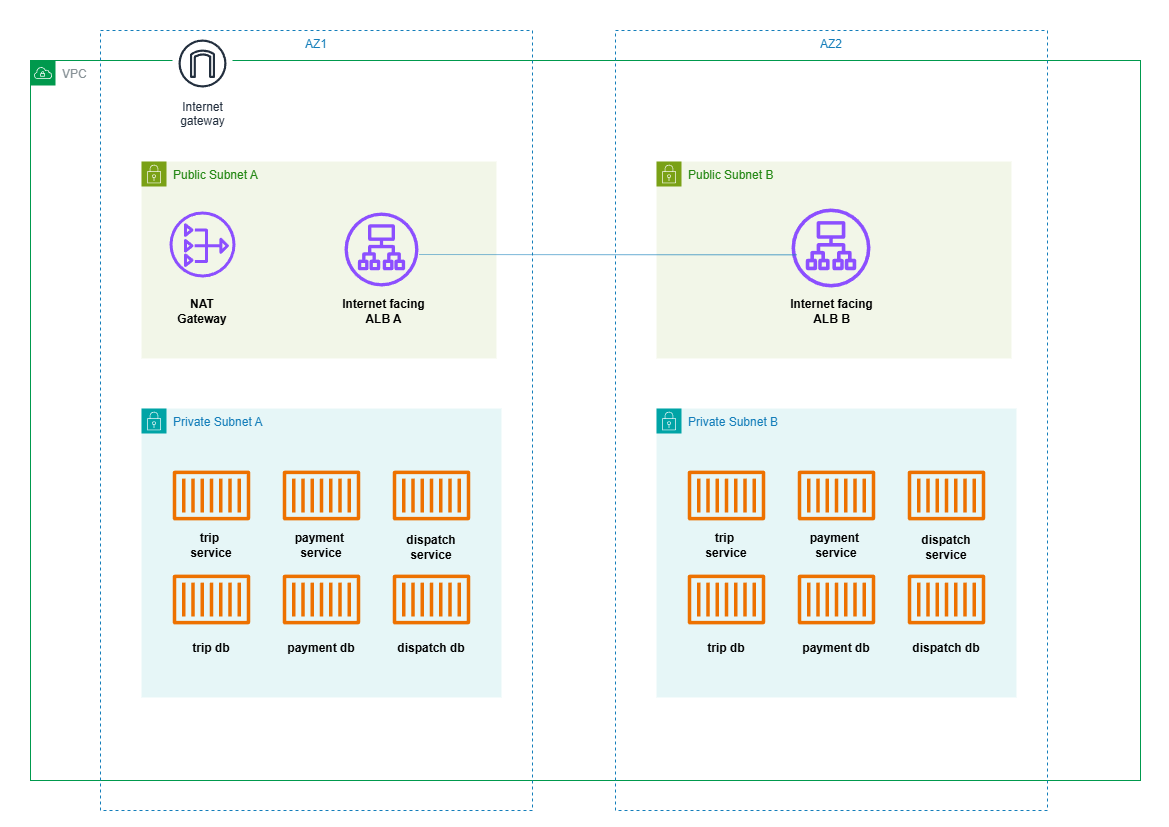

The diagram above was exported from draw.io. Its source (the exported page's mxGraphModel, read from the mxfile embedded in the PNG):
<mxGraphModel dx="1923" dy="1174" grid="0" gridSize="10" guides="1" tooltips="1" connect="1" arrows="1" fold="1" page="1" pageScale="1" pageWidth="1169" pageHeight="827" background="#FFFFFF" math="0" shadow="0">
  <root>
    <mxCell id="0" />
    <mxCell id="1" parent="0" />
    <mxCell id="1eSMG0iWOfCtCLYaDprS-4" parent="1" style="sketch=0;outlineConnect=0;gradientColor=none;html=1;fontSize=12;fontStyle=0;shape=mxgraph.aws4.group;grIcon=mxgraph.aws4.group_vpc;strokeColor=#00994D;fillColor=none;verticalAlign=top;align=left;spacingLeft=30;fontColor=#879196;dashed=0;movable=1;resizable=1;rotatable=1;deletable=1;editable=1;locked=0;connectable=1;" value="VPC" vertex="1">
      <mxGeometry height="720" width="1110" x="30" y="60" as="geometry" />
    </mxCell>
    <mxCell id="1eSMG0iWOfCtCLYaDprS-14" parent="1" style="points=[[0,0],[0.25,0],[0.5,0],[0.75,0],[1,0],[1,0.25],[1,0.5],[1,0.75],[1,1],[0.75,1],[0.5,1],[0.25,1],[0,1],[0,0.75],[0,0.5],[0,0.25]];outlineConnect=0;gradientColor=none;html=1;whiteSpace=wrap;fontSize=12;fontStyle=0;container=0;pointerEvents=0;collapsible=0;recursiveResize=0;shape=mxgraph.aws4.group;grIcon=mxgraph.aws4.group_security_group;grStroke=0;strokeColor=#00A4A6;fillColor=#E6F6F7;verticalAlign=top;align=left;spacingLeft=30;fontColor=#147EBA;dashed=0;" value="Private Subnet A" vertex="1">
      <mxGeometry height="289" width="360" x="141" y="408" as="geometry" />
    </mxCell>
    <mxCell id="1eSMG0iWOfCtCLYaDprS-16" parent="1" style="points=[[0,0],[0.25,0],[0.5,0],[0.75,0],[1,0],[1,0.25],[1,0.5],[1,0.75],[1,1],[0.75,1],[0.5,1],[0.25,1],[0,1],[0,0.75],[0,0.5],[0,0.25]];outlineConnect=0;gradientColor=none;html=1;whiteSpace=wrap;fontSize=12;fontStyle=0;container=1;pointerEvents=0;collapsible=0;recursiveResize=0;shape=mxgraph.aws4.group;grIcon=mxgraph.aws4.group_security_group;grStroke=0;strokeColor=#7AA116;fillColor=#F2F6E8;verticalAlign=top;align=left;spacingLeft=30;fontColor=#248814;dashed=0;" value="Public Subnet A" vertex="1">
      <mxGeometry height="197" width="355" x="141" y="161" as="geometry" />
    </mxCell>
    <mxCell id="1eSMG0iWOfCtCLYaDprS-18" parent="1eSMG0iWOfCtCLYaDprS-16" style="sketch=0;outlineConnect=0;fontColor=#232F3E;gradientColor=none;fillColor=#8C4FFF;strokeColor=none;dashed=0;verticalLabelPosition=bottom;verticalAlign=top;align=center;html=1;fontSize=12;fontStyle=0;aspect=fixed;pointerEvents=1;shape=mxgraph.aws4.nat_gateway;" value="" vertex="1">
      <mxGeometry height="66" width="66" x="28" y="50" as="geometry" />
    </mxCell>
    <mxCell id="1eSMG0iWOfCtCLYaDprS-17" parent="1eSMG0iWOfCtCLYaDprS-16" style="sketch=0;outlineConnect=0;fontColor=#232F3E;gradientColor=none;fillColor=#8C4FFF;strokeColor=none;dashed=0;verticalLabelPosition=bottom;verticalAlign=top;align=center;html=1;fontSize=12;fontStyle=0;aspect=fixed;pointerEvents=1;shape=mxgraph.aws4.application_load_balancer;" value="" vertex="1">
      <mxGeometry height="74" width="74" x="203" y="51" as="geometry" />
    </mxCell>
    <mxCell id="1eSMG0iWOfCtCLYaDprS-19" parent="1" style="fillColor=none;strokeColor=#147EBA;dashed=1;verticalAlign=top;fontStyle=0;fontColor=#147EBA;whiteSpace=wrap;html=1;" value="AZ1" vertex="1">
      <mxGeometry height="780" width="432" x="100" y="30" as="geometry" />
    </mxCell>
    <mxCell id="1eSMG0iWOfCtCLYaDprS-20" parent="1" style="sketch=0;outlineConnect=0;fontColor=#232F3E;gradientColor=none;fillColor=#ED7100;strokeColor=none;dashed=0;verticalLabelPosition=bottom;verticalAlign=top;align=center;html=1;fontSize=12;fontStyle=0;aspect=fixed;pointerEvents=1;shape=mxgraph.aws4.container_1;" value="" vertex="1">
      <mxGeometry height="50" width="77.42" x="172.28999999999996" y="470" as="geometry" />
    </mxCell>
    <mxCell id="1eSMG0iWOfCtCLYaDprS-21" parent="1" style="sketch=0;outlineConnect=0;fontColor=#232F3E;gradientColor=none;fillColor=#ED7100;strokeColor=none;dashed=0;verticalLabelPosition=bottom;verticalAlign=top;align=center;html=1;fontSize=12;fontStyle=0;aspect=fixed;pointerEvents=1;shape=mxgraph.aws4.container_1;" value="" vertex="1">
      <mxGeometry height="50" width="77.42" x="392.28999999999996" y="470" as="geometry" />
    </mxCell>
    <mxCell id="1eSMG0iWOfCtCLYaDprS-22" parent="1" style="sketch=0;outlineConnect=0;fontColor=#232F3E;gradientColor=none;fillColor=#ED7100;strokeColor=none;dashed=0;verticalLabelPosition=bottom;verticalAlign=top;align=center;html=1;fontSize=12;fontStyle=0;aspect=fixed;pointerEvents=1;shape=mxgraph.aws4.container_1;" value="" vertex="1">
      <mxGeometry height="50" width="77.42" x="282.28999999999996" y="470" as="geometry" />
    </mxCell>
    <mxCell id="1eSMG0iWOfCtCLYaDprS-23" parent="1" style="sketch=0;outlineConnect=0;fontColor=#232F3E;gradientColor=none;fillColor=#ED7100;strokeColor=none;dashed=0;verticalLabelPosition=bottom;verticalAlign=top;align=center;html=1;fontSize=12;fontStyle=0;aspect=fixed;pointerEvents=1;shape=mxgraph.aws4.container_1;" value="" vertex="1">
      <mxGeometry height="50" width="77.42" x="172.28999999999996" y="574" as="geometry" />
    </mxCell>
    <mxCell id="1eSMG0iWOfCtCLYaDprS-24" parent="1" style="sketch=0;outlineConnect=0;fontColor=#232F3E;gradientColor=none;fillColor=#ED7100;strokeColor=none;dashed=0;verticalLabelPosition=bottom;verticalAlign=top;align=center;html=1;fontSize=12;fontStyle=0;aspect=fixed;pointerEvents=1;shape=mxgraph.aws4.container_1;" value="" vertex="1">
      <mxGeometry height="50" width="77.42" x="282.28999999999996" y="574" as="geometry" />
    </mxCell>
    <mxCell id="1eSMG0iWOfCtCLYaDprS-25" parent="1" style="sketch=0;outlineConnect=0;fontColor=#232F3E;gradientColor=none;fillColor=#ED7100;strokeColor=none;dashed=0;verticalLabelPosition=bottom;verticalAlign=top;align=center;html=1;fontSize=12;fontStyle=0;aspect=fixed;pointerEvents=1;shape=mxgraph.aws4.container_1;" value="" vertex="1">
      <mxGeometry height="50" width="77.42" x="392.28999999999996" y="574" as="geometry" />
    </mxCell>
    <mxCell id="1eSMG0iWOfCtCLYaDprS-26" parent="1" style="text;html=1;whiteSpace=wrap;strokeColor=none;fillColor=none;align=center;verticalAlign=middle;rounded=0;fontStyle=1" value="NAT Gateway" vertex="1">
      <mxGeometry height="30" width="60" x="172" y="296" as="geometry" />
    </mxCell>
    <mxCell id="1eSMG0iWOfCtCLYaDprS-27" parent="1" style="text;html=1;whiteSpace=wrap;strokeColor=none;fillColor=none;align=center;verticalAlign=middle;rounded=0;fontStyle=1" value="Internet facing&lt;br&gt;ALB A" vertex="1">
      <mxGeometry height="40" width="105" x="331" y="291" as="geometry" />
    </mxCell>
    <mxCell id="1eSMG0iWOfCtCLYaDprS-29" parent="1" style="sketch=0;outlineConnect=0;fontColor=#232F3E;gradientColor=none;strokeColor=#232F3E;fillColor=#ffffff;verticalLabelPosition=bottom;verticalAlign=top;align=center;html=1;fontSize=12;fontStyle=0;aspect=fixed;shape=mxgraph.aws4.resourceIcon;resIcon=mxgraph.aws4.internet_gateway;" value="Internet&#10;gateway" vertex="1">
      <mxGeometry height="60" width="60" x="172" y="33" as="geometry" />
    </mxCell>
    <mxCell id="1eSMG0iWOfCtCLYaDprS-30" parent="1" style="text;html=1;whiteSpace=wrap;strokeColor=none;fillColor=none;align=center;verticalAlign=middle;rounded=0;fontStyle=1" value="trip db" vertex="1">
      <mxGeometry height="24" width="60" x="181" y="636" as="geometry" />
    </mxCell>
    <mxCell id="1eSMG0iWOfCtCLYaDprS-31" parent="1" style="text;html=1;whiteSpace=wrap;strokeColor=none;fillColor=none;align=center;verticalAlign=middle;rounded=0;fontStyle=1" value="payment db" vertex="1">
      <mxGeometry height="40" width="74" x="284" y="628" as="geometry" />
    </mxCell>
    <mxCell id="1eSMG0iWOfCtCLYaDprS-32" parent="1" style="text;html=1;whiteSpace=wrap;strokeColor=none;fillColor=none;align=center;verticalAlign=middle;rounded=0;fontStyle=1" value="dispatch db" vertex="1">
      <mxGeometry height="40" width="74" x="394" y="628" as="geometry" />
    </mxCell>
    <mxCell id="1eSMG0iWOfCtCLYaDprS-33" parent="1" style="text;html=1;whiteSpace=wrap;strokeColor=none;fillColor=none;align=center;verticalAlign=middle;rounded=0;fontStyle=1" value="trip&amp;nbsp;&lt;div&gt;service&lt;/div&gt;" vertex="1">
      <mxGeometry height="40" width="58.5" x="181.75" y="525" as="geometry" />
    </mxCell>
    <mxCell id="1eSMG0iWOfCtCLYaDprS-34" parent="1" style="text;html=1;whiteSpace=wrap;strokeColor=none;fillColor=none;align=center;verticalAlign=middle;rounded=0;fontStyle=1" value="payment&amp;nbsp;&lt;div&gt;service&lt;/div&gt;" vertex="1">
      <mxGeometry height="40" width="64.15" x="288.93000000000006" y="525" as="geometry" />
    </mxCell>
    <mxCell id="1eSMG0iWOfCtCLYaDprS-35" parent="1" style="text;html=1;whiteSpace=wrap;strokeColor=none;fillColor=none;align=center;verticalAlign=middle;rounded=0;fontStyle=1" value="dispatch service" vertex="1">
      <mxGeometry height="40" width="60" x="401" y="527" as="geometry" />
    </mxCell>
    <mxCell id="bKxEVb6XhYek9C3zvGrT-26" parent="1" style="points=[[0,0],[0.25,0],[0.5,0],[0.75,0],[1,0],[1,0.25],[1,0.5],[1,0.75],[1,1],[0.75,1],[0.5,1],[0.25,1],[0,1],[0,0.75],[0,0.5],[0,0.25]];outlineConnect=0;gradientColor=none;html=1;whiteSpace=wrap;fontSize=12;fontStyle=0;container=0;pointerEvents=0;collapsible=0;recursiveResize=0;shape=mxgraph.aws4.group;grIcon=mxgraph.aws4.group_security_group;grStroke=0;strokeColor=#00A4A6;fillColor=#E6F6F7;verticalAlign=top;align=left;spacingLeft=30;fontColor=#147EBA;dashed=0;" value="Private Subnet B" vertex="1">
      <mxGeometry height="289" width="360" x="656" y="408" as="geometry" />
    </mxCell>
    <mxCell id="bKxEVb6XhYek9C3zvGrT-27" parent="1" style="points=[[0,0],[0.25,0],[0.5,0],[0.75,0],[1,0],[1,0.25],[1,0.5],[1,0.75],[1,1],[0.75,1],[0.5,1],[0.25,1],[0,1],[0,0.75],[0,0.5],[0,0.25]];outlineConnect=0;gradientColor=none;html=1;whiteSpace=wrap;fontSize=12;fontStyle=0;container=1;pointerEvents=0;collapsible=0;recursiveResize=0;shape=mxgraph.aws4.group;grIcon=mxgraph.aws4.group_security_group;grStroke=0;strokeColor=#7AA116;fillColor=#F2F6E8;verticalAlign=top;align=left;spacingLeft=30;fontColor=#248814;dashed=0;" value="Public Subnet B" vertex="1">
      <mxGeometry height="197" width="355" x="656" y="161" as="geometry" />
    </mxCell>
    <mxCell id="bKxEVb6XhYek9C3zvGrT-29" parent="bKxEVb6XhYek9C3zvGrT-27" style="sketch=0;outlineConnect=0;fontColor=#232F3E;gradientColor=none;fillColor=#8C4FFF;strokeColor=none;dashed=0;verticalLabelPosition=bottom;verticalAlign=top;align=center;html=1;fontSize=12;fontStyle=0;aspect=fixed;pointerEvents=1;shape=mxgraph.aws4.application_load_balancer;" value="" vertex="1">
      <mxGeometry height="79" width="79" x="135" y="47" as="geometry" />
    </mxCell>
    <mxCell id="bKxEVb6XhYek9C3zvGrT-30" parent="1" style="fillColor=none;strokeColor=#147EBA;dashed=1;verticalAlign=top;fontStyle=0;fontColor=#147EBA;whiteSpace=wrap;html=1;" value="AZ2" vertex="1">
      <mxGeometry height="780" width="432" x="615" y="30" as="geometry" />
    </mxCell>
    <mxCell id="bKxEVb6XhYek9C3zvGrT-31" parent="1" style="sketch=0;outlineConnect=0;fontColor=#232F3E;gradientColor=none;fillColor=#ED7100;strokeColor=none;dashed=0;verticalLabelPosition=bottom;verticalAlign=top;align=center;html=1;fontSize=12;fontStyle=0;aspect=fixed;pointerEvents=1;shape=mxgraph.aws4.container_1;" value="" vertex="1">
      <mxGeometry height="50" width="77.42" x="687.29" y="470" as="geometry" />
    </mxCell>
    <mxCell id="bKxEVb6XhYek9C3zvGrT-32" parent="1" style="sketch=0;outlineConnect=0;fontColor=#232F3E;gradientColor=none;fillColor=#ED7100;strokeColor=none;dashed=0;verticalLabelPosition=bottom;verticalAlign=top;align=center;html=1;fontSize=12;fontStyle=0;aspect=fixed;pointerEvents=1;shape=mxgraph.aws4.container_1;" value="" vertex="1">
      <mxGeometry height="50" width="77.42" x="907.29" y="470" as="geometry" />
    </mxCell>
    <mxCell id="bKxEVb6XhYek9C3zvGrT-33" parent="1" style="sketch=0;outlineConnect=0;fontColor=#232F3E;gradientColor=none;fillColor=#ED7100;strokeColor=none;dashed=0;verticalLabelPosition=bottom;verticalAlign=top;align=center;html=1;fontSize=12;fontStyle=0;aspect=fixed;pointerEvents=1;shape=mxgraph.aws4.container_1;" value="" vertex="1">
      <mxGeometry height="50" width="77.42" x="797.29" y="470" as="geometry" />
    </mxCell>
    <mxCell id="bKxEVb6XhYek9C3zvGrT-34" parent="1" style="sketch=0;outlineConnect=0;fontColor=#232F3E;gradientColor=none;fillColor=#ED7100;strokeColor=none;dashed=0;verticalLabelPosition=bottom;verticalAlign=top;align=center;html=1;fontSize=12;fontStyle=0;aspect=fixed;pointerEvents=1;shape=mxgraph.aws4.container_1;" value="" vertex="1">
      <mxGeometry height="50" width="77.42" x="687.29" y="574" as="geometry" />
    </mxCell>
    <mxCell id="bKxEVb6XhYek9C3zvGrT-35" parent="1" style="sketch=0;outlineConnect=0;fontColor=#232F3E;gradientColor=none;fillColor=#ED7100;strokeColor=none;dashed=0;verticalLabelPosition=bottom;verticalAlign=top;align=center;html=1;fontSize=12;fontStyle=0;aspect=fixed;pointerEvents=1;shape=mxgraph.aws4.container_1;" value="" vertex="1">
      <mxGeometry height="50" width="77.42" x="797.29" y="574" as="geometry" />
    </mxCell>
    <mxCell id="bKxEVb6XhYek9C3zvGrT-36" parent="1" style="sketch=0;outlineConnect=0;fontColor=#232F3E;gradientColor=none;fillColor=#ED7100;strokeColor=none;dashed=0;verticalLabelPosition=bottom;verticalAlign=top;align=center;html=1;fontSize=12;fontStyle=0;aspect=fixed;pointerEvents=1;shape=mxgraph.aws4.container_1;" value="" vertex="1">
      <mxGeometry height="50" width="77.42" x="907.29" y="574" as="geometry" />
    </mxCell>
    <mxCell id="bKxEVb6XhYek9C3zvGrT-38" parent="1" style="text;html=1;whiteSpace=wrap;strokeColor=none;fillColor=none;align=center;verticalAlign=middle;rounded=0;fontStyle=1" value="Internet facing&lt;br&gt;ALB B" vertex="1">
      <mxGeometry height="40" width="105" x="778.5" y="291" as="geometry" />
    </mxCell>
    <mxCell id="bKxEVb6XhYek9C3zvGrT-40" parent="1" style="text;html=1;whiteSpace=wrap;strokeColor=none;fillColor=none;align=center;verticalAlign=middle;rounded=0;fontStyle=1" value="trip db" vertex="1">
      <mxGeometry height="24" width="60" x="696" y="636" as="geometry" />
    </mxCell>
    <mxCell id="bKxEVb6XhYek9C3zvGrT-41" parent="1" style="text;html=1;whiteSpace=wrap;strokeColor=none;fillColor=none;align=center;verticalAlign=middle;rounded=0;fontStyle=1" value="payment db" vertex="1">
      <mxGeometry height="40" width="74" x="799" y="628" as="geometry" />
    </mxCell>
    <mxCell id="bKxEVb6XhYek9C3zvGrT-42" parent="1" style="text;html=1;whiteSpace=wrap;strokeColor=none;fillColor=none;align=center;verticalAlign=middle;rounded=0;fontStyle=1" value="dispatch db" vertex="1">
      <mxGeometry height="40" width="74" x="909" y="628" as="geometry" />
    </mxCell>
    <mxCell id="bKxEVb6XhYek9C3zvGrT-43" parent="1" style="text;html=1;whiteSpace=wrap;strokeColor=none;fillColor=none;align=center;verticalAlign=middle;rounded=0;fontStyle=1" value="trip&amp;nbsp;&lt;div&gt;service&lt;/div&gt;" vertex="1">
      <mxGeometry height="40" width="58.5" x="696.75" y="525" as="geometry" />
    </mxCell>
    <mxCell id="bKxEVb6XhYek9C3zvGrT-44" parent="1" style="text;html=1;whiteSpace=wrap;strokeColor=none;fillColor=none;align=center;verticalAlign=middle;rounded=0;fontStyle=1" value="payment&amp;nbsp;&lt;div&gt;service&lt;/div&gt;" vertex="1">
      <mxGeometry height="40" width="64.15" x="803.9300000000001" y="525" as="geometry" />
    </mxCell>
    <mxCell id="bKxEVb6XhYek9C3zvGrT-45" parent="1" style="text;html=1;whiteSpace=wrap;strokeColor=none;fillColor=none;align=center;verticalAlign=middle;rounded=0;fontStyle=1" value="dispatch service" vertex="1">
      <mxGeometry height="40" width="60" x="916" y="527" as="geometry" />
    </mxCell>
    <mxCell id="bKxEVb6XhYek9C3zvGrT-48" edge="1" parent="1" style="endArrow=none;html=1;rounded=0;fontColor=#147EBA;labelBorderColor=#147EBA;labelBackgroundColor=#147EBA;textShadow=1;strokeColor=#147EBA;dashed=1;dashPattern=1 1;" value="">
      <mxGeometry height="50" relative="1" width="50" as="geometry">
        <mxPoint x="419" y="254" as="sourcePoint" />
        <mxPoint x="796.7499999999998" y="254.2500000000001" as="targetPoint" />
      </mxGeometry>
    </mxCell>
  </root>
</mxGraphModel>